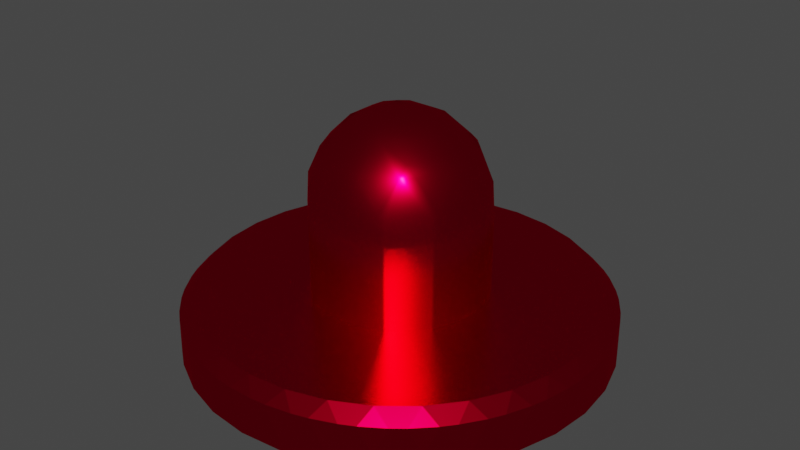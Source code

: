 # Source: Player_Paddle.blend  (saved by Blender 3.0.42; exported with 4.5.12 LTS)
import bpy
from mathutils import Matrix  # noqa: F401  (used for matrix-valued properties, if any)

bpy.ops.wm.read_factory_settings(use_empty=True)
scene = bpy.context.scene
scene.name = 'Scene'

# ---- collections
col_collection = bpy.data.collections.new('Collection'); scene.collection.children.link(col_collection)

# ---- materials (node trees are filled in below, after node groups)
mat_material = bpy.data.materials.new('Material')
mat_material.alpha_threshold = 0.0
mat_material.use_transparent_shadow = False
mat_material.refraction_depth = 5.0
mat_material.preview_render_type = 'CUBE'
mat_material.line_color = (0.0, 0.0, 0.0, 1.0)

# ---- material node trees
mat_material.use_nodes = True; mat_material.node_tree.nodes.clear()
_N = mat_material.node_tree.nodes; _L = mat_material.node_tree.links
n0 = _N.new('ShaderNodeOutputMaterial'); n0.name = 'Material Output'; n0.location = (300, 300)
n1 = _N.new('ShaderNodeBsdfAnisotropic'); n1.name = 'Glossy BSDF'; n1.location = (10, 300)
n1.inputs[0].default_value = (0.8, 0.0, 0.0271, 1.0)
n1.inputs[1].default_value = 0.2583
_L.new(n1.outputs[0], n0.inputs[0])
n0.is_active_output = True

# ---- world
world_world = bpy.data.worlds.new('World'); scene.world = world_world
world_world.use_nodes = True; world_world.node_tree.nodes.clear()
_N = world_world.node_tree.nodes; _L = world_world.node_tree.links
n0 = _N.new('ShaderNodeOutputWorld'); n0.name = 'World Output'; n0.location = (300, 300)
n1 = _N.new('ShaderNodeBackground'); n1.name = 'Background'; n1.location = (10, 300)
n1.inputs[0].default_value = (0.05088, 0.05088, 0.05088, 1.0)
_L.new(n1.outputs[0], n0.inputs[0])
n0.is_active_output = True
world_world.color = (0.05088, 0.05088, 0.05088)
world_world.use_sun_shadow = False
world_world.sun_shadow_jitter_overblur = 0.0

# ---- meshes
me_mesh = bpy.data.meshes.new('Mesh')
me_mesh.from_pydata([(0.2, 0.6, 0.9812), (0.2, 0.9812, 0.6), (0.6, 0.9812, 0.6), (0.6, 0.6, 0.9812), (0.2, 1.0, 0.5666), (0.6, 1.0, 0.5666), (0.2, 1.133, 0.2), (0.6, 1.133, 0.2), (0.2, 1.133, -0.2), (0.6, 1.133, -0.2), (0.2, 1.0, -0.5666), (0.6, 1.0, -0.5666), (0.6, 0.9812, -0.6), (0.6, 0.6, -0.9812), (0.6003, 2.713, -0.537), (0.6, 0.5666, -1.0), (0.6003, 2.555, -1.056), (0.6, 0.2, -1.133), (0.6003, 2.3, -1.534), (0.6, -0.2, -1.133), (0.6003, 1.956, -1.953), (0.6, -0.5666, -1.0), (0.6003, 1.537, -2.297), (0.6, -0.6, -0.9812), (0.6003, 1.058, -2.553), (0.6003, 0.5396, -2.71), (0.6003, 3.298e-08, -2.763), (0.6003, -0.5396, -2.71), (0.6003, -1.058, -2.553), (0.6003, -1.537, -2.297), (0.6003, -1.956, -1.953), (0.6003, -2.3, -1.534), (0.6003, -2.555, -1.056), (0.6003, -2.713, -0.537), (0.6003, -2.766, 0.002574), (0.6003, -2.713, 0.5422), (0.6003, -2.555, 1.061), (0.6003, -2.3, 1.539), (0.6003, -1.956, 1.958), (0.6003, -1.537, 2.302), (0.6003, -1.058, 2.558), (0.6003, -0.5396, 2.715), (0.6003, -1.209e-07, 2.768), (0.6003, 0.5396, 2.715), (0.6003, 1.058, 2.558), (0.6003, 1.537, 2.302), (0.6003, 1.956, 1.958), (0.6003, 2.3, 1.539), (0.6, -1.133, -0.2), (0.6, -1.133, 0.2), (0.6, -1.0, 0.5666), (0.6, -0.9812, 0.6), (0.6, -0.6, 0.9812), (0.6, -0.5666, 1.0), (0.6, -0.2, 1.133), (0.6, 0.2, 1.133), (0.6003, 2.555, 1.061), (0.2, -0.2, 1.133), (0.2, 0.2, 1.133), (0.2, 0.5666, 1.0), (0.6, 0.5666, 1.0), (-0.2, -0.2, 1.133), (-0.2, 0.2, 1.133), (0.2, -0.5666, 1.0), (-0.2, -0.5666, 1.0), (-0.6, -0.2, 1.133), (-0.6, -0.5666, 1.0), (-0.6, -0.6, 0.9812), (-0.2, -0.6, 0.9812), (-0.2, -0.9812, 0.6), (-0.6, -0.9812, 0.6), (-0.6, -1.0, 0.5666), (-0.2, -1.0, 0.5666), (-0.2, -1.133, 0.2), (-0.6, -1.133, 0.2), (-0.6, -1.133, -0.2), (-0.2, -1.133, -0.2), (-0.6, -1.0, -0.5666), (-0.2, -1.0, -0.5666), (-0.2, -0.9812, -0.6), (-0.6, -0.9812, -0.6), (-0.6, -0.6, -0.9812), (-0.2, -0.6, -0.9812), (-0.2, -0.5666, -1.0), (-0.6, -0.5666, -1.0), (-0.6, -0.2, -1.133), (-0.2, -0.2, -1.133), (-0.2, 0.2, -1.133), (-0.6, 0.2, -1.133), (-0.2, 0.5666, -1.0), (-0.6, 0.5666, -1.0), (-0.6, 0.6, -0.9812), (-0.2, 0.6, -0.9812), (-0.2, 0.9812, -0.6), (-0.6, 0.9812, -0.6), (-0.6, 1.0, -0.5666), (-0.2, 1.0, -0.5666), (-0.2, 1.133, -0.2), (-0.6, 1.133, -0.2), (-0.2, 1.133, 0.2), (-0.6, 1.133, 0.2), (-0.6, 1.0, 0.5666), (-0.2, 1.0, 0.5666), (-0.2, 0.9812, 0.6), (-0.6, 0.9812, 0.6), (-0.6, 0.6, 0.9812), (-0.2, 0.6, 0.9812), (-0.2, 0.5666, 1.0), (-0.6, 0.5666, 1.0), (-0.6, 0.2, 1.133), (-1.0, 0.2, 1.133), (-1.0, 0.5666, 1.0), (-1.0, -0.2, 1.133), (-1.4, -0.2, 1.105), (-1.4, 0.2, 1.105), (-1.0, -0.5666, 1.0), (-1.4, -0.51, 1.0), (-1.4, -0.6, 0.9495), (-1.0, -0.6, 0.9812), (-1.0, -0.9812, 0.6), (-1.4, -0.9495, 0.6), (-1.4, -1.0, 0.51), (-1.0, -1.0, 0.5666), (-1.0, -1.133, 0.2), (-1.4, -1.105, 0.2), (-1.4, -1.105, -0.2), (-1.0, -1.133, -0.2), (-1.4, -1.0, -0.51), (-1.0, -1.0, -0.5666), (-1.0, -0.9812, -0.6), (-1.4, -0.9495, -0.6), (-1.8, -0.7359, -0.6), (-1.8, -0.9288, -0.2), (-1.682, -1.0, -0.2), (-1.8, -0.9288, 0.2), (-1.682, -1.0, 0.2), (-2.112, -0.6, -0.2), (-2.112, -0.6, 0.2), (-1.928, -0.6, 0.6), (-1.8, -0.7359, 0.6), (-1.8, -0.6, 0.7359), (-2.112, -0.2, 0.6), (-1.8, -0.2, 0.9288), (-2.112, 0.2, 0.6), (-1.8, 0.2, 0.9288), (-2.2, -0.2, 0.4265), (-2.2, 0.2, 0.4265), (-2.2, 0.4265, 0.2), (-2.112, 0.6, 0.2), (-1.928, 0.6, 0.6), (-2.2, 0.4265, -0.2), (-2.112, 0.6, -0.2), (-2.2, 0.2, -0.4265), (-2.112, 0.2, -0.6), (-1.928, 0.6, -0.6), (-1.8, 0.2, -0.9288), (-1.8, 0.6, -0.7359), (-1.8, 0.7359, -0.6), (-1.4, 0.6, -0.9495), (-1.4, 0.9495, -0.6), (-1.4, 1.0, -0.51), (-1.682, 1.0, -0.2), (-1.8, 0.9288, -0.2), (-1.682, 1.0, 0.2), (-1.8, 0.9288, 0.2), (-1.4, 1.0, 0.51), (-1.4, 0.9495, 0.6), (-1.8, 0.7359, 0.6), (-1.8, 0.6, 0.7359), (-1.4, 0.6, 0.9495), (-1.4, 0.51, 1.0), (-1.682, 0.2, 1.0), (-1.0, 0.6, 0.9812), (-1.0, 0.9812, 0.6), (-1.4, 1.105, 0.2), (-1.0, 1.0, 0.5666), (-1.4, 1.105, -0.2), (-1.0, 1.133, -0.2), (-1.0, 1.133, 0.2), (-1.0, 1.0, -0.5666), (-1.0, 0.9812, -0.6), (-1.0, 0.6, -0.9812), (-1.4, 0.51, -1.0), (-1.0, 0.5666, -1.0), (-1.4, 0.2, -1.105), (-1.0, 0.2, -1.133), (-1.4, -0.2, -1.105), (-1.0, -0.2, -1.133), (-1.4, -0.51, -1.0), (-1.0, -0.5666, -1.0), (-1.4, -0.6, -0.9495), (-1.0, -0.6, -0.9812), (-1.8, -0.6, -0.7359), (-1.682, -0.2, -1.0), (-1.8, -0.2, -0.9288), (-1.682, 0.2, -1.0), (-2.112, -0.2, -0.6), (-1.928, -0.6, -0.6), (-2.2, -0.2, -0.4265), (-2.2, -0.4265, -0.2), (-2.267, -0.2, -0.2), (-2.267, -0.2, 0.2), (-2.2, -0.4265, 0.2), (-2.267, 0.2, -0.2), (-2.267, 0.2, 0.2), (-1.682, -0.2, 1.0), (0.2, 0.6, -0.9812), (0.2, 0.9812, -0.6), (0.2, 0.5666, -1.0), (0.2, -0.2, -1.133), (0.2, 0.2, -1.133), (0.2, -0.5666, -1.0), (0.2, -0.6, -0.9812), (0.2, -1.0, -0.5666), (0.2, -0.9812, -0.6), (0.6, -1.0, -0.5666), (0.6, -0.9812, -0.6), (0.2, -1.133, -0.2), (0.2, -1.133, 0.2), (0.2, -0.9812, 0.6), (0.2, -1.0, 0.5666), (0.2, -0.6, 0.9812), (0.6003, 2.713, 0.5422), (0.6003, 2.766, 0.002574), (0.7775, 2.766, 0.002574), (0.7775, 2.713, 0.5422), (0.7775, 2.555, 1.061), (0.7775, 2.3, 1.539), (0.7775, 1.956, 1.958), (0.7775, 1.537, 2.302), (0.7775, 1.058, 2.558), (0.7775, 0.5396, 2.715), (0.7775, -1.209e-07, 2.768), (0.7775, -0.5396, 2.715), (0.7775, -1.058, 2.558), (0.7775, -1.537, 2.302), (0.7775, -1.956, 1.958), (0.7775, -2.3, 1.539), (0.7775, -2.555, 1.061), (0.7775, -2.713, 0.5422), (0.7775, -2.766, 0.002574), (0.7775, -2.713, -0.537), (0.7775, -2.555, -1.056), (0.7775, -2.3, -1.534), (0.7775, -1.956, -1.953), (0.7775, -1.537, -2.297), (0.7775, -1.058, -2.553), (0.7775, -0.5396, -2.71), (0.7775, 3.298e-08, -2.763), (0.7775, 0.5396, -2.71), (0.7775, 1.058, -2.553), (0.7775, 1.537, -2.297), (0.7775, 1.956, -1.953), (0.7775, 2.3, -1.534), (0.7775, 2.555, -1.056), (0.7775, 2.713, -0.537), (0.257, 2.75, 0.1679), (0.5893, 2.766, 0.002574), (0.257, 2.75, -0.1627), (0.257, 2.729, 0.3768), (0.257, 2.664, 0.7011), (0.5893, 2.713, 0.5422), (0.257, 2.603, 0.902), (0.257, 2.477, 1.208), (0.5893, 2.555, 1.061), (0.257, 2.378, 1.393), (0.257, 2.194, 1.668), (0.5893, 2.3, 1.539), (0.257, 2.061, 1.83), (0.257, 1.827, 2.064), (0.5893, 1.956, 1.958), (0.257, 1.665, 2.197), (0.257, 1.39, 2.381), (0.5893, 1.537, 2.302), (0.257, 1.205, 2.48), (0.257, 0.8995, 2.606), (0.5893, 1.058, 2.558), (0.257, 0.6985, 2.667), (0.257, 0.3743, 2.732), (0.5893, 0.5396, 2.715), (0.257, 0.1653, 2.752), (0.257, -0.1653, 2.752), (0.5893, -1.209e-07, 2.768), (0.257, -0.3743, 2.732), (0.257, -0.6985, 2.667), (0.5893, -0.5396, 2.715), (0.257, -0.8995, 2.606), (0.257, -1.205, 2.48), (0.5893, -1.058, 2.558), (0.257, -1.39, 2.381), (0.257, -1.665, 2.197), (0.5893, -1.537, 2.302), (0.257, -1.827, 2.064), (0.257, -2.061, 1.83), (0.5893, -1.956, 1.958), (0.257, -2.194, 1.668), (0.257, -2.378, 1.393), (0.5893, -2.3, 1.539), (0.257, -2.477, 1.208), (0.257, -2.603, 0.902), (0.5893, -2.555, 1.061), (0.257, -2.664, 0.7011), (0.257, -2.729, 0.3768), (0.5893, -2.713, 0.5422), (0.257, -2.75, 0.1679), (0.257, -2.75, -0.1627), (0.5893, -2.766, 0.002574), (0.257, -2.729, -0.3717), (0.257, -2.664, -0.696), (0.5893, -2.713, -0.537), (0.257, -2.603, -0.8969), (0.257, -2.477, -1.202), (0.5893, -2.555, -1.056), (0.257, -2.378, -1.388), (0.257, -2.194, -1.662), (0.5893, -2.3, -1.534), (0.257, -2.061, -1.825), (0.257, -1.827, -2.059), (0.5893, -1.956, -1.953), (0.257, -1.665, -2.192), (0.257, -1.39, -2.375), (0.5893, -1.537, -2.297), (0.257, -1.205, -2.474), (0.257, -0.8995, -2.601), (0.5893, -1.058, -2.553), (0.257, -0.6985, -2.662), (0.257, -0.3743, -2.726), (0.5893, -0.5396, -2.71), (0.257, -0.1653, -2.747), (0.257, 0.1653, -2.747), (0.5893, 3.298e-08, -2.763), (0.257, 0.3743, -2.726), (0.257, 0.6985, -2.662), (0.5893, 0.5396, -2.71), (0.257, 0.8995, -2.601), (0.257, 1.205, -2.474), (0.5893, 1.058, -2.553), (0.257, 1.39, -2.375), (0.257, 1.665, -2.192), (0.5893, 1.537, -2.297), (0.257, 1.827, -2.059), (0.257, 2.061, -1.825), (0.5893, 1.956, -1.953), (0.257, 2.194, -1.662), (0.257, 2.378, -1.388), (0.5893, 2.3, -1.534), (0.257, 2.477, -1.202), (0.257, 2.603, -0.8969), (0.5893, 2.555, -1.056), (0.257, 2.664, -0.696), (0.257, 2.729, -0.3717), (0.5893, 2.713, -0.537), (0.2383, 2.75, 0.1679), (0.2383, 2.75, -0.1627), (0.07223, 2.599, 0.002574), (0.2383, 2.729, 0.3768), (0.07223, 2.549, 0.5096), (0.2383, 2.664, 0.7011), (0.2383, 2.603, 0.902), (0.07223, 2.401, 0.9971), (0.2383, 2.477, 1.208), (0.2383, 2.378, 1.393), (0.07223, 2.161, 1.446), (0.2383, 2.194, 1.668), (0.2383, 2.061, 1.83), (0.07223, 1.838, 1.84), (0.2383, 1.827, 2.064), (0.2383, 1.665, 2.197), (0.07223, 1.444, 2.163), (0.2383, 1.39, 2.381), (0.2383, 1.205, 2.48), (0.07223, 0.9945, 2.404), (0.2383, 0.8995, 2.606), (0.2383, 0.6985, 2.667), (0.07223, 0.507, 2.552), (0.2383, 0.3743, 2.732), (0.2383, 0.1653, 2.752), (0.07223, -1.08e-07, 2.601), (0.2383, -0.1653, 2.752), (0.2383, -0.3743, 2.732), (0.07223, -0.507, 2.552), (0.2383, -0.6985, 2.667), (0.2383, -0.8995, 2.606), (0.07223, -0.9945, 2.404), (0.2383, -1.205, 2.48), (0.2383, -1.39, 2.381), (0.07223, -1.444, 2.163), (0.2383, -1.665, 2.197), (0.2383, -1.827, 2.064), (0.07223, -1.838, 1.84), (0.2383, -2.061, 1.83), (0.2383, -2.194, 1.668), (0.07223, -2.161, 1.446), (0.2383, -2.378, 1.393), (0.2383, -2.477, 1.208), (0.07223, -2.401, 0.9971), (0.2383, -2.603, 0.902), (0.2383, -2.664, 0.7011), (0.07223, -2.549, 0.5096), (0.2383, -2.729, 0.3768), (0.2383, -2.75, 0.1679), (0.07223, -2.599, 0.002574), (0.2383, -2.75, -0.1627), (0.2383, -2.729, -0.3717), (0.07223, -2.549, -0.5044), (0.2383, -2.664, -0.696), (0.2383, -2.603, -0.8969), (0.07223, -2.401, -0.992), (0.2383, -2.477, -1.202), (0.2383, -2.378, -1.388), (0.07223, -2.161, -1.441), (0.2383, -2.194, -1.662), (0.2383, -2.061, -1.825), (0.07223, -1.838, -1.835), (0.2383, -1.827, -2.059), (0.2383, -1.665, -2.192), (0.07223, -1.444, -2.158), (0.2383, -1.39, -2.375), (0.2383, -1.205, -2.474), (0.07223, -0.9945, -2.398), (0.2383, -0.8995, -2.601), (0.2383, -0.6985, -2.662), (0.07223, -0.507, -2.546), (0.2383, -0.3743, -2.726), (0.2383, -0.1653, -2.747), (0.07223, 3.539e-08, -2.596), (0.2383, 0.1653, -2.747), (0.2383, 0.3743, -2.726), (0.07223, 0.507, -2.546), (0.2383, 0.6985, -2.662), (0.2383, 0.8995, -2.601), (0.07223, 0.9945, -2.398), (0.2383, 1.205, -2.474), (0.2383, 1.39, -2.375), (0.07223, 1.444, -2.158), (0.2383, 1.665, -2.192), (0.2383, 1.827, -2.059), (0.07223, 1.838, -1.835), (0.2383, 2.061, -1.825), (0.2383, 2.194, -1.662), (0.07223, 2.161, -1.441), (0.2383, 2.378, -1.388), (0.2383, 2.477, -1.202), (0.07223, 2.401, -0.992), (0.2383, 2.603, -0.8969), (0.2383, 2.664, -0.696), (0.07223, 2.549, -0.5044), (0.2383, 2.729, -0.3717)], [], [(3, 2, 1, 0), (1, 2, 5, 4), (5, 7, 6, 4), (6, 7, 9, 8), (8, 9, 11, 10), (225, 222, 56, 226), (228, 46, 45, 229), (230, 44, 43, 231), (232, 42, 41, 233), (234, 40, 39, 235), (237, 37, 36, 238), (238, 36, 35, 239), (242, 32, 31, 243), (244, 30, 29, 245), (247, 27, 26, 248), (249, 25, 24, 250), (252, 20, 18, 253), (241, 33, 32, 242), (253, 18, 16, 254), (254, 16, 14, 255), (2, 3, 60, 55, 54, 53, 52, 51, 50, 49, 48, 215, 216, 23, 21, 19, 17, 15, 13, 12, 11, 9, 7, 5), (251, 22, 20, 252), (54, 55, 58, 57), (55, 60, 59, 58), (57, 58, 62, 61), (64, 63, 57, 61), (66, 64, 61, 65), (68, 64, 66, 67), (70, 69, 68, 67), (72, 69, 70, 71), (74, 73, 72, 71), (76, 73, 74, 75), (78, 76, 75, 77), (80, 79, 78, 77), (82, 79, 80, 81), (84, 83, 82, 81), (86, 83, 84, 85), (88, 87, 86, 85), (90, 89, 87, 88), (92, 89, 90, 91), (94, 93, 92, 91), (96, 93, 94, 95), (98, 97, 96, 95), (100, 99, 97, 98), (102, 99, 100, 101), (104, 103, 102, 101), (106, 103, 104, 105), (108, 107, 106, 105), (62, 107, 108, 109), (109, 108, 111, 110), (65, 109, 110, 112), (112, 110, 114, 113), (116, 115, 112, 113), (118, 115, 116, 117), (120, 119, 118, 117), (122, 119, 120, 121), (124, 123, 122, 121), (126, 123, 124, 125), (128, 126, 125, 127), (130, 129, 128, 127), (127, 133, 132, 131), (130, 127, 131), (133, 135, 134, 132), (134, 137, 136, 132), (139, 138, 137, 134), (138, 139, 140), (142, 141, 138, 140), (144, 143, 141, 142), (141, 143, 146, 145), (149, 148, 147, 146), (143, 149, 146), (147, 148, 151, 150), (151, 154, 153, 152), (150, 151, 152), (153, 154, 156, 155), (154, 157, 156), (157, 159, 158, 156), (161, 160, 159, 157), (162, 161, 157), (164, 163, 161, 162), (166, 165, 163, 164), (167, 166, 164), (169, 166, 167, 168), (170, 169, 168, 144), (171, 170, 144), (170, 171, 114), (170, 111, 172, 169), (172, 173, 166, 169), (167, 149, 168), (174, 163, 165), (166, 173, 175, 165), (161, 163, 174, 176), (174, 178, 177, 176), (176, 177, 179, 160), (161, 176, 160), (179, 180, 159, 160), (159, 180, 181, 158), (181, 183, 182, 158), (182, 183, 185, 184), (184, 185, 187, 186), (187, 189, 188, 186), (188, 189, 191, 190), (193, 188, 190, 192), (194, 193, 192), (155, 195, 193, 194), (197, 196, 194, 192), (197, 136, 199, 198), (196, 197, 198), (199, 200, 198), (202, 201, 200, 199), (201, 202, 145), (201, 204, 203, 200), (200, 203, 152, 198), (131, 197, 192), (188, 193, 186), (193, 195, 184, 186), (196, 153, 155, 194), (158, 182, 195, 155), (156, 158, 155), (154, 151, 162, 157), (152, 153, 196, 198), (203, 150, 152), (151, 148, 164, 162), (203, 204, 147, 150), (148, 149, 167, 164), (146, 204, 201, 145), (168, 149, 143, 144), (205, 171, 144, 142), (137, 138, 141, 145), (202, 137, 145), (136, 137, 202, 199), (190, 130, 131, 192), (132, 136, 197, 131), (125, 133, 127), (124, 135, 133, 125), (121, 120, 139, 134), (135, 121, 134), (139, 120, 117, 140), (116, 205, 142, 140), (117, 116, 140), (205, 116, 113), (114, 171, 205, 113), (107, 59, 0, 106), (111, 108, 105, 172), (173, 104, 101, 175), (101, 100, 178, 175), (178, 100, 98, 177), (177, 98, 95, 179), (93, 207, 206, 92), (180, 94, 91, 181), (206, 208, 89, 92), (91, 90, 183, 181), (183, 90, 88, 185), (87, 210, 209, 86), (185, 88, 85, 187), (209, 211, 83, 86), (85, 84, 189, 187), (83, 211, 212, 82), (189, 84, 81, 191), (81, 80, 129, 191), (79, 214, 213, 78), (214, 216, 215, 213), (23, 216, 214, 212), (215, 48, 217, 213), (129, 80, 77, 128), (213, 217, 76, 78), (77, 75, 126, 128), (217, 218, 73, 76), (75, 74, 123, 126), (123, 74, 71, 122), (220, 219, 69, 72), (71, 70, 119, 122), (69, 219, 221, 68), (119, 70, 67, 118), (115, 66, 65, 112), (61, 62, 109, 65), (63, 53, 54, 57), (219, 51, 52, 221), (50, 51, 219, 220), (218, 49, 50, 220), (48, 49, 218, 217), (255, 14, 223, 224), (250, 24, 22, 251), (243, 31, 30, 244), (245, 29, 28, 246), (248, 26, 25, 249), (246, 28, 27, 247), (235, 39, 38, 236), (240, 34, 33, 241), (239, 35, 34, 240), (211, 21, 23, 212), (233, 41, 40, 234), (19, 21, 211, 209), (231, 43, 42, 232), (210, 17, 19, 209), (208, 15, 17, 210), (226, 56, 47, 227), (227, 47, 46, 228), (13, 15, 208, 206), (224, 223, 222, 225), (207, 12, 13, 206), (97, 8, 10, 96), (99, 6, 8, 97), (103, 1, 4, 102), (59, 60, 3, 0), (11, 12, 207, 10), (229, 45, 44, 230), (52, 53, 63, 221), (236, 38, 37, 237), (0, 1, 103, 106), (4, 6, 99, 102), (10, 207, 93, 96), (58, 59, 107, 62), (89, 208, 210, 87), (221, 63, 64, 68), (73, 218, 220, 72), (212, 214, 79, 82), (105, 104, 173, 172), (175, 178, 174, 165), (95, 94, 180, 179), (110, 111, 170, 114), (147, 204, 146), (195, 182, 184), (67, 66, 115, 118), (135, 124, 121), (191, 129, 130, 190), (14, 351, 257, 223), (262, 260, 357, 358), (265, 263, 360, 361), (268, 266, 363, 364), (271, 269, 366, 367), (274, 272, 369, 370), (277, 275, 372, 373), (280, 278, 375, 376), (283, 281, 378, 379), (286, 284, 381, 382), (289, 287, 384, 385), (292, 290, 387, 388), (295, 293, 390, 391), (298, 296, 393, 394), (301, 299, 396, 397), (304, 302, 399, 400), (307, 305, 402, 403), (310, 308, 405, 406), (313, 311, 408, 409), (316, 314, 411, 412), (319, 317, 414, 415), (322, 320, 417, 418), (325, 323, 420, 421), (328, 326, 423, 424), (331, 329, 426, 427), (334, 332, 429, 430), (337, 335, 432, 433), (340, 338, 435, 436), (343, 341, 438, 439), (346, 344, 441, 442), (42, 282, 285, 41), (349, 347, 444, 445), (258, 350, 447, 353), (224, 225, 226, 227, 228, 229, 230, 231, 232, 233, 234, 235, 236, 237, 238, 239, 240, 241, 242, 243, 244, 245, 246, 247, 248, 249, 250, 251, 252, 253, 254, 255), (33, 309, 312, 32), (24, 336, 339, 22), (46, 270, 273, 45), (37, 297, 300, 36), (28, 324, 327, 27), (356, 354, 446, 443, 440, 437, 434, 431, 428, 425, 422, 419, 416, 413, 410, 407, 404, 401, 398, 395, 392, 389, 386, 383, 380, 377, 374, 371, 368, 365, 362, 359), (41, 285, 288, 40), (32, 312, 315, 31), (22, 339, 342, 20), (45, 273, 276, 44), (36, 300, 303, 35), (223, 257, 261, 222), (27, 327, 330, 26), (222, 261, 264, 56), (40, 288, 291, 39), (31, 315, 318, 30), (20, 342, 345, 18), (44, 276, 279, 43), (35, 303, 306, 34), (26, 330, 333, 25), (56, 264, 267, 47), (39, 291, 294, 38), (30, 318, 321, 29), (18, 345, 348, 16), (43, 279, 282, 42), (34, 306, 309, 33), (25, 333, 336, 24), (47, 267, 270, 46), (38, 294, 297, 37), (29, 321, 324, 28), (16, 348, 351, 14), (256, 257, 258), (259, 260, 261), (262, 263, 264), (265, 266, 267), (268, 269, 270), (271, 272, 273), (274, 275, 276), (277, 278, 279), (280, 281, 282), (283, 284, 285), (286, 287, 288), (289, 290, 291), (292, 293, 294), (295, 296, 297), (298, 299, 300), (301, 302, 303), (304, 305, 306), (307, 308, 309), (310, 311, 312), (313, 314, 315), (316, 317, 318), (319, 320, 321), (322, 323, 324), (325, 326, 327), (328, 329, 330), (331, 332, 333), (334, 335, 336), (337, 338, 339), (340, 341, 342), (343, 344, 345), (346, 347, 348), (349, 350, 351), (352, 353, 354), (355, 356, 357), (358, 359, 360), (361, 362, 363), (364, 365, 366), (367, 368, 369), (370, 371, 372), (373, 374, 375), (376, 377, 378), (379, 380, 381), (382, 383, 384), (385, 386, 387), (388, 389, 390), (391, 392, 393), (394, 395, 396), (397, 398, 399), (400, 401, 402), (403, 404, 405), (406, 407, 408), (409, 410, 411), (412, 413, 414), (415, 416, 417), (418, 419, 420), (421, 422, 423), (424, 425, 426), (427, 428, 429), (430, 431, 432), (433, 434, 435), (436, 437, 438), (439, 440, 441), (442, 443, 444), (445, 446, 447), (261, 257, 256, 259), (264, 261, 260, 262), (267, 264, 263, 265), (270, 267, 266, 268), (273, 270, 269, 271), (276, 273, 272, 274), (279, 276, 275, 277), (282, 279, 278, 280), (285, 282, 281, 283), (288, 285, 284, 286), (291, 288, 287, 289), (294, 291, 290, 292), (297, 294, 293, 295), (300, 297, 296, 298), (303, 300, 299, 301), (306, 303, 302, 304), (309, 306, 305, 307), (312, 309, 308, 310), (315, 312, 311, 313), (318, 315, 314, 316), (321, 318, 317, 319), (324, 321, 320, 322), (327, 324, 323, 325), (330, 327, 326, 328), (333, 330, 329, 331), (336, 333, 332, 334), (339, 336, 335, 337), (342, 339, 338, 340), (345, 342, 341, 343), (348, 345, 344, 346), (351, 348, 347, 349), (257, 351, 350, 258), (355, 352, 354, 356), (358, 357, 356, 359), (361, 360, 359, 362), (364, 363, 362, 365), (367, 366, 365, 368), (370, 369, 368, 371), (373, 372, 371, 374), (376, 375, 374, 377), (379, 378, 377, 380), (382, 381, 380, 383), (385, 384, 383, 386), (388, 387, 386, 389), (391, 390, 389, 392), (394, 393, 392, 395), (397, 396, 395, 398), (400, 399, 398, 401), (403, 402, 401, 404), (406, 405, 404, 407), (409, 408, 407, 410), (412, 411, 410, 413), (415, 414, 413, 416), (418, 417, 416, 419), (421, 420, 419, 422), (424, 423, 422, 425), (427, 426, 425, 428), (430, 429, 428, 431), (433, 432, 431, 434), (436, 435, 434, 437), (439, 438, 437, 440), (442, 441, 440, 443), (445, 444, 443, 446), (353, 447, 446, 354), (277, 373, 375, 278), (378, 281, 280, 376), (304, 400, 402, 305), (405, 308, 307, 403), (331, 427, 429, 332), (432, 335, 334, 430), (265, 361, 363, 266), (366, 269, 268, 364), (292, 388, 390, 293), (393, 296, 295, 391), (319, 415, 417, 320), (420, 323, 322, 418), (346, 442, 444, 347), (447, 350, 349, 445), (381, 284, 283, 379), (408, 311, 310, 406), (435, 338, 337, 433), (369, 272, 271, 367), (396, 299, 298, 394), (258, 353, 352, 256), (357, 260, 259, 355), (423, 326, 325, 421), (384, 287, 286, 382), (411, 314, 313, 409), (438, 341, 340, 436), (372, 275, 274, 370), (399, 302, 301, 397), (426, 329, 328, 424), (360, 263, 262, 358), (387, 290, 289, 385), (414, 317, 316, 412), (441, 344, 343, 439), (259, 256, 352, 355)])
me_mesh.polygons.foreach_set('use_smooth', [1, 1, 1, 1, 1, 0, 0, 0, 0, 0, 0, 0, 0, 0, 0, 0, 0, 0, 0, 0, 1, 0, 1, 1, 1, 1, 1, 1, 1, 1, 1, 1, 1, 1, 1, 1, 1, 1, 1, 1, 1, 1, 1, 1, 1, 1, 1, 1, 1, 1, 1, 1, 1, 1, 1, 1, 1, 1, 1, 1, 1, 1, 1, 1, 1, 1, 1, 1, 1, 1, 1, 1, 1, 1, 1, 1, 1, 1, 1, 1, 1, 1, 1, 1, 1, 1, 1, 1, 1, 1, 1, 1, 1, 1, 1, 1, 1, 1, 1, 1, 1, 1, 1, 1, 1, 1, 1, 1, 1, 1, 1, 1, 1, 1, 1, 1, 1, 1, 1, 1, 1, 1, 1, 1, 1, 1, 1, 1, 1, 1, 1, 1, 1, 1, 1, 1, 1, 1, 1, 1, 1, 1, 1, 1, 1, 1, 1, 1, 1, 1, 1, 1, 1, 1, 1, 1, 1, 1, 1, 1, 1, 1, 1, 1, 1, 1, 1, 1, 1, 1, 1, 1, 1, 1, 1, 1, 1, 1, 1, 1, 1, 0, 0, 0, 0, 0, 0, 0, 0, 0, 1, 0, 1, 0, 1, 1, 0, 0, 1, 0, 1, 1, 1, 1, 1, 1, 0, 1, 0, 1, 1, 1, 1, 1, 1, 1, 1, 1, 1, 1, 1, 1, 1, 1, 1, 1, 0, 0, 0, 0, 0, 0, 0, 0, 0, 0, 0, 0, 0, 0, 0, 0, 0, 0, 0, 0, 0, 0, 0, 0, 0, 0, 0, 0, 0, 0, 0, 0, 0, 0, 0, 0, 0, 0, 0, 0, 0, 0, 0, 0, 0, 0, 0, 0, 0, 0, 0, 0, 0, 0, 0, 0, 0, 0, 0, 0, 0, 0, 0, 0, 0, 0, 0, 0, 0, 0, 0, 0, 0, 0, 0, 0, 0, 0, 0, 0, 0, 0, 0, 0, 0, 0, 0, 0, 0, 0, 0, 0, 0, 0, 0, 0, 0, 0, 0, 0, 0, 0, 0, 0, 0, 0, 0, 0, 0, 0, 0, 0, 0, 0, 0, 0, 0, 0, 0, 0, 0, 0, 0, 0, 0, 0, 0, 0, 0, 0, 0, 0, 0, 0, 0, 0, 0, 0, 0, 0, 0, 0, 0, 0, 0, 0, 0, 0, 0, 0, 0, 0, 0, 0, 0, 0, 0, 0, 0, 0, 0, 0, 0, 0, 0, 0, 0, 0, 0, 0, 0, 0, 0, 0, 0, 0, 0, 0, 0, 0, 0, 0, 0, 0, 0, 0, 0, 0, 0, 0, 0, 0, 0, 0, 0, 0, 0, 0, 0, 0, 0, 0, 0, 0, 0, 0, 0, 0, 0, 0, 0, 0, 0, 0, 0, 0, 0, 0, 0, 0, 0, 0, 0, 0, 0, 0])
_uv = me_mesh.uv_layers.new(name='UVMap')
_uv.uv.foreach_set('vector', [0.0, 0.0, 0.0, 0.0, 0.0, 0.0, 0.0, 0.0, 0.0, 0.0, 0.0, 0.0, 0.0, 0.0, 0.0, 0.0, 0.0, 0.0, 0.0, 0.0, 0.0, 0.0, 0.0, 0.0, 0.0, 0.0, 0.0, 0.0, 0.0, 0.0, 0.0, 0.0, 0.0, 0.0, 0.0, 0.0, 0.0, 0.0, 0.0, 0.0, 0.9688, 0.5, 0.9688, 0.75, 0.9375, 0.75, 0.9375, 0.5, 0.875, 0.5, 0.875, 0.75, 0.8438, 0.75, 0.8438, 0.5, 0.8125, 0.5, 0.8125, 0.75, 0.7812, 0.75, 0.7812, 0.5, 0.75, 0.5, 0.75, 0.75, 0.7188, 0.75, 0.7188, 0.5, 0.6875, 0.5, 0.6875, 0.75, 0.6562, 0.75, 0.6562, 0.5, 0.5938, 0.5, 0.5938, 0.75, 0.5625, 0.75, 0.5625, 0.5, 0.5625, 0.5, 0.5625, 0.75, 0.5312, 0.75, 0.5312, 0.5, 0.4375, 0.5, 0.4375, 0.75, 0.4063, 0.75, 0.4062, 0.5, 0.375, 0.5, 0.375, 0.75, 0.3438, 0.75, 0.3438, 0.5, 0.2812, 0.5, 0.2812, 0.75, 0.25, 0.75, 0.25, 0.5, 0.2188, 0.5, 0.2188, 0.75, 0.1875, 0.75, 0.1875, 0.5, 0.125, 0.5, 0.125, 0.75, 0.09375, 0.75, 0.09375, 0.5, 0.4688, 0.5, 0.4688, 0.75, 0.4375, 0.75, 0.4375, 0.5, 0.09375, 0.5, 0.09375, 0.75, 0.0625, 0.75, 0.0625, 0.5, 0.0625, 0.5, 0.0625, 0.75, 0.03125, 0.75, 0.03125, 0.5, 0.0, 0.0, 0.0, 0.0, 0.0, 0.0, 0.0, 0.0, 0.0, 0.0, 0.0, 0.0, 0.0, 0.0, 0.0, 0.0, 0.0, 0.0, 0.0, 0.0, 0.0, 0.0, 0.0, 0.0, 0.0, 0.0, 0.0, 0.0, 0.0, 0.0, 0.0, 0.0, 0.0, 0.0, 0.0, 0.0, 0.0, 0.0, 0.0, 0.0, 0.0, 0.0, 0.0, 0.0, 0.0, 0.0, 0.0, 0.0, 0.1562, 0.5, 0.1562, 0.75, 0.125, 0.75, 0.125, 0.5, 0.0, 0.0, 0.0, 0.0, 0.0, 0.0, 0.0, 0.0, 0.0, 0.0, 0.0, 0.0, 0.0, 0.0, 0.0, 0.0, 0.0, 0.0, 0.0, 0.0, 0.0, 0.0, 0.0, 0.0, 0.0, 0.0, 0.0, 0.0, 0.0, 0.0, 0.0, 0.0, 0.0, 0.0, 0.0, 0.0, 0.0, 0.0, 0.0, 0.0, 0.0, 0.0, 0.0, 0.0, 0.0, 0.0, 0.0, 0.0, 0.0, 0.0, 0.0, 0.0, 0.0, 0.0, 0.0, 0.0, 0.0, 0.0, 0.0, 0.0, 0.0, 0.0, 0.0, 0.0, 0.0, 0.0, 0.0, 0.0, 0.0, 0.0, 0.0, 0.0, 0.0, 0.0, 0.0, 0.0, 0.0, 0.0, 0.0, 0.0, 0.0, 0.0, 0.0, 0.0, 0.0, 0.0, 0.0, 0.0, 0.0, 0.0, 0.0, 0.0, 0.0, 0.0, 0.0, 0.0, 0.0, 0.0, 0.0, 0.0, 0.0, 0.0, 0.0, 0.0, 0.0, 0.0, 0.0, 0.0, 0.0, 0.0, 0.0, 0.0, 0.0, 0.0, 0.0, 0.0, 0.0, 0.0, 0.0, 0.0, 0.0, 0.0, 0.0, 0.0, 0.0, 0.0, 0.0, 0.0, 0.0, 0.0, 0.0, 0.0, 0.0, 0.0, 0.0, 0.0, 0.0, 0.0, 0.0, 0.0, 0.0, 0.0, 0.0, 0.0, 0.0, 0.0, 0.0, 0.0, 0.0, 0.0, 0.0, 0.0, 0.0, 0.0, 0.0, 0.0, 0.0, 0.0, 0.0, 0.0, 0.0, 0.0, 0.0, 0.0, 0.0, 0.0, 0.0, 0.0, 0.0, 0.0, 0.0, 0.0, 0.0, 0.0, 0.0, 0.0, 0.0, 0.0, 0.0, 0.0, 0.0, 0.0, 0.0, 0.0, 0.0, 0.0, 0.0, 0.0, 0.0, 0.0, 0.0, 0.0, 0.0, 0.0, 0.0, 0.0, 0.0, 0.0, 0.0, 0.0, 0.0, 0.0, 0.0, 0.0, 0.0, 0.0, 0.0, 0.0, 0.0, 0.0, 0.0, 0.0, 0.0, 0.0, 0.0, 0.0, 0.0, 0.0, 0.0, 0.0, 0.0, 0.0, 0.0, 0.0, 0.0, 0.0, 0.0, 0.0, 0.0, 0.0, 0.0, 0.0, 0.0, 0.0, 0.0, 0.0, 0.0, 0.0, 0.0, 0.0, 0.0, 0.0, 0.0, 0.0, 0.0, 0.0, 0.0, 0.0, 0.0, 0.0, 0.0, 0.0, 0.0, 0.0, 0.0, 0.0, 0.0, 0.0, 0.0, 0.0, 0.0, 0.0, 0.0, 0.0, 0.0, 0.0, 0.0, 0.0, 0.0, 0.0, 0.0, 0.0, 0.0, 0.0, 0.0, 0.0, 0.0, 0.0, 0.0, 0.0, 0.0, 0.0, 0.0, 0.0, 0.0, 0.0, 0.0, 0.0, 0.0, 0.0, 0.0, 0.0, 0.0, 0.0, 0.0, 0.0, 0.0, 0.0, 0.0, 0.0, 0.0, 0.0, 0.0, 0.0, 0.0, 0.0, 0.0, 0.0, 0.0, 0.0, 0.0, 0.0, 0.0, 0.0, 0.0, 0.0, 0.0, 0.0, 0.0, 0.0, 0.0, 0.0, 0.0, 0.0, 0.0, 0.0, 0.0, 0.0, 0.0, 0.0, 0.0, 0.0, 0.0, 0.0, 0.0, 0.0, 0.0, 0.0, 0.0, 0.0, 0.0, 0.0, 0.0, 0.0, 0.0, 0.0, 0.0, 0.0, 0.0, 0.0, 0.0, 0.0, 0.0, 0.0, 0.0, 0.0, 0.0, 0.0, 0.0, 0.0, 0.0, 0.0, 0.0, 0.0, 0.0, 0.0, 0.0, 0.0, 0.0, 0.0, 0.0, 0.0, 0.0, 0.0, 0.0, 0.0, 0.0, 0.0, 0.0, 0.0, 0.0, 0.0, 0.0, 0.0, 0.0, 0.0, 0.0, 0.0, 0.0, 0.0, 0.0, 0.0, 0.0, 0.0, 0.0, 0.0, 0.0, 0.0, 0.0, 0.0, 0.0, 0.0, 0.0, 0.0, 0.0, 0.0, 0.0, 0.0, 0.0, 0.0, 0.0, 0.0, 0.0, 0.0, 0.0, 0.0, 0.0, 0.0, 0.0, 0.0, 0.0, 0.0, 0.0, 0.0, 0.0, 0.0, 0.0, 0.0, 0.0, 0.0, 0.0, 0.0, 0.0, 0.0, 0.0, 0.0, 0.0, 0.0, 0.0, 0.0, 0.0, 0.0, 0.0, 0.0, 0.0, 0.0, 0.0, 0.0, 0.0, 0.0, 0.0, 0.0, 0.0, 0.0, 0.0, 0.0, 0.0, 0.0, 0.0, 0.0, 0.0, 0.0, 0.0, 0.0, 0.0, 0.0, 0.0, 0.0, 0.0, 0.0, 0.0, 0.0, 0.0, 0.0, 0.0, 0.0, 0.0, 0.0, 0.0, 0.0, 0.0, 0.0, 0.0, 0.0, 0.0, 0.0, 0.0, 0.0, 0.0, 0.0, 0.0, 0.0, 0.0, 0.0, 0.0, 0.0, 0.0, 0.0, 0.0, 0.0, 0.0, 0.0, 0.0, 0.0, 0.0, 0.0, 0.0, 0.0, 0.0, 0.0, 0.0, 0.0, 0.0, 0.0, 0.0, 0.0, 0.0, 0.0, 0.0, 0.0, 0.0, 0.0, 0.0, 0.0, 0.0, 0.0, 0.0, 0.0, 0.0, 0.0, 0.0, 0.0, 0.0, 0.0, 0.0, 0.0, 0.0, 0.0, 0.0, 0.0, 0.0, 0.0, 0.0, 0.0, 0.0, 0.0, 0.0, 0.0, 0.0, 0.0, 0.0, 0.0, 0.0, 0.0, 0.0, 0.0, 0.0, 0.0, 0.0, 0.0, 0.0, 0.0, 0.0, 0.0, 0.0, 0.0, 0.0, 0.0, 0.0, 0.0, 0.0, 0.0, 0.0, 0.0, 0.0, 0.0, 0.0, 0.0, 0.0, 0.0, 0.0, 0.0, 0.0, 0.0, 0.0, 0.0, 0.0, 0.0, 0.0, 0.0, 0.0, 0.0, 0.0, 0.0, 0.0, 0.0, 0.0, 0.0, 0.0, 0.0, 0.0, 0.0, 0.0, 0.0, 0.0, 0.0, 0.0, 0.0, 0.0, 0.0, 0.0, 0.0, 0.0, 0.0, 0.0, 0.0, 0.0, 0.0, 0.0, 0.0, 0.0, 0.0, 0.0, 0.0, 0.0, 0.0, 0.0, 0.0, 0.0, 0.0, 0.0, 0.0, 0.0, 0.0, 0.0, 0.0, 0.0, 0.0, 0.0, 0.0, 0.0, 0.0, 0.0, 0.0, 0.0, 0.0, 0.0, 0.0, 0.0, 0.0, 0.0, 0.0, 0.0, 0.0, 0.0, 0.0, 0.0, 0.0, 0.0, 0.0, 0.0, 0.0, 0.0, 0.0, 0.0, 0.0, 0.0, 0.0, 0.0, 0.0, 0.0, 0.0, 0.0, 0.0, 0.0, 0.0, 0.0, 0.0, 0.0, 0.0, 0.0, 0.0, 0.0, 0.0, 0.0, 0.0, 0.0, 0.0, 0.0, 0.0, 0.0, 0.0, 0.0, 0.0, 0.0, 0.0, 0.0, 0.0, 0.0, 0.0, 0.0, 0.0, 0.0, 0.0, 0.0, 0.0, 0.0, 0.0, 0.0, 0.0, 0.0, 0.0, 0.0, 0.0, 0.0, 0.0, 0.0, 0.0, 0.0, 0.0, 0.0, 0.0, 0.0, 0.0, 0.0, 0.0, 0.0, 0.0, 0.0, 0.0, 0.0, 0.0, 0.0, 0.0, 0.0, 0.0, 0.0, 0.0, 0.0, 0.0, 0.0, 0.0, 0.0, 0.0, 0.0, 0.0, 0.0, 0.0, 0.0, 0.0, 0.0, 0.0, 0.0, 0.0, 0.0, 0.0, 0.0, 0.0, 0.0, 0.0, 0.0, 0.0, 0.0, 0.0, 0.0, 0.0, 0.0, 0.0, 0.0, 0.0, 0.0, 0.0, 0.0, 0.0, 0.0, 0.0, 0.0, 0.0, 0.0, 0.0, 0.0, 0.0, 0.0, 0.0, 0.0, 0.0, 0.0, 0.0, 0.0, 0.0, 0.0, 0.0, 0.0, 0.0, 0.0, 0.0, 0.0, 0.0, 0.0, 0.0, 0.0, 0.0, 0.0, 0.0, 0.0, 0.0, 0.0, 0.0, 0.0, 0.0, 0.0, 0.0, 0.0, 0.0, 0.0, 0.0, 0.0, 0.0, 0.0, 0.0, 0.0, 0.0, 0.0, 0.0, 0.0, 0.0, 0.0, 0.0, 0.0, 0.0, 0.0, 0.0, 0.0, 0.0, 0.0, 0.0, 0.0, 0.0, 0.0, 0.0, 0.0, 0.0, 0.0, 0.0, 0.0, 0.0, 0.0, 0.0, 0.0, 0.0, 0.0, 0.0, 0.0, 0.0, 0.0, 0.0, 0.0, 0.0, 0.0, 0.0, 0.0, 0.0, 0.0, 0.0, 0.0, 0.0, 0.0, 0.0, 0.0, 0.0, 0.0, 0.0, 0.0, 0.0, 0.0, 0.0, 0.0, 0.0, 0.0, 0.0, 0.0, 0.0, 0.0, 0.0, 0.0, 0.0, 0.0, 0.0, 0.0, 0.0, 0.0, 0.0, 0.0, 0.0, 0.0, 0.0, 0.0, 0.0, 0.0, 0.0, 0.0, 0.0, 0.0, 0.0, 0.0, 0.0, 0.0, 0.0, 0.0, 0.0, 0.0, 0.0, 0.0, 0.0, 0.0, 0.0, 0.0, 0.0, 0.0, 0.0, 0.0, 0.0, 0.0, 0.0, 0.0, 0.0, 0.0, 0.0, 0.0, 0.0, 0.0, 0.0, 0.0, 0.0, 0.0, 0.0, 0.0, 0.0, 0.0, 0.0, 0.0, 0.0, 0.0, 0.0, 0.0, 0.0, 0.0, 0.0, 0.0, 0.0, 0.0, 0.0, 0.0, 0.0, 0.0, 0.0, 0.0, 0.0, 0.0, 0.0, 0.0, 0.0, 0.0, 0.0, 0.0, 0.0, 0.0, 0.0, 0.0, 0.0, 0.0, 0.0, 0.0, 0.0, 0.0, 0.0, 0.0, 0.0, 0.0, 0.0, 0.0, 0.0, 0.0, 0.0, 0.0, 0.0, 0.0, 0.0, 0.0, 0.0, 0.0, 0.0, 0.0, 0.0, 0.0, 0.0, 0.0, 0.0, 0.0, 0.0, 0.0, 0.0, 0.0, 0.0, 0.0, 0.0, 0.0, 0.0, 0.0, 0.0, 0.0, 0.0, 0.0, 0.0, 0.0, 0.0, 0.0, 0.0, 0.0, 0.0, 0.0, 0.0, 0.0, 0.0, 0.0, 0.0, 0.0, 0.0, 0.0, 0.0, 0.0, 0.0, 0.0, 0.0, 0.0, 0.0, 0.0, 0.0, 0.0, 0.0, 0.0, 0.0, 0.0, 0.0, 0.0, 0.0, 0.0, 0.0, 0.0, 0.0, 0.0, 0.0, 0.0, 0.0, 0.0, 0.0, 0.0, 0.0, 0.0, 0.0, 0.0, 0.0, 0.0, 0.0, 0.0, 0.0, 0.0, 0.0, 0.0, 0.0, 0.0, 0.0, 0.0, 0.0, 0.0, 0.0, 0.0, 0.0, 0.0, 0.0, 0.0, 0.0, 0.0, 0.0, 0.0, 0.0, 0.0, 0.0, 0.0, 0.0, 0.0, 0.0, 0.0, 0.0, 0.0, 0.0, 0.0, 0.0, 0.0, 0.0, 0.0, 0.0, 0.0, 0.0, 0.0, 0.0, 0.0, 0.0, 0.0, 0.0, 0.0, 0.0, 0.0, 0.0, 0.0, 0.0, 0.0, 0.0, 0.0, 0.0, 0.0, 0.0, 0.0, 0.0, 0.0, 0.0, 0.0, 0.0, 0.0, 0.0, 0.0, 0.0, 0.0, 0.0, 0.0, 0.0, 0.0, 0.0, 0.0, 0.0, 0.0, 0.0, 0.0, 0.0, 0.0, 0.0, 0.0, 0.0, 0.0, 0.0, 0.0, 0.0, 0.0, 0.0, 0.0, 0.0, 0.0, 0.0, 0.0, 0.0, 0.0, 0.0, 0.0, 0.0, 0.0, 0.0, 0.0, 0.0, 0.0, 0.0, 0.0, 0.0, 0.0, 0.0, 0.0, 0.0, 0.0, 0.0, 0.0, 0.0, 0.0, 0.0, 0.0, 0.0, 0.0, 0.0, 0.0, 0.0, 0.0, 0.0, 0.0, 0.0, 0.0, 0.0, 0.0, 0.0, 0.0, 0.0, 0.0, 0.0, 0.0, 0.0, 0.0, 0.0, 0.0, 0.0, 0.0, 0.0, 0.0, 0.0, 0.0, 0.0, 0.0, 0.0, 0.0, 0.0, 0.0, 0.0, 0.0, 0.0, 0.0, 0.0, 0.03125, 0.5, 0.03125, 0.75, 0.0, 0.75, 0.0, 0.5, 0.1875, 0.5, 0.1875, 0.75, 0.1562, 0.75, 0.1562, 0.5, 0.4062, 0.5, 0.4063, 0.75, 0.375, 0.75, 0.375, 0.5, 0.3438, 0.5, 0.3438, 0.75, 0.3125, 0.75, 0.3125, 0.5, 0.25, 0.5, 0.25, 0.75, 0.2188, 0.75, 0.2188, 0.5, 0.3125, 0.5, 0.3125, 0.75, 0.2812, 0.75, 0.2812, 0.5, 0.6562, 0.5, 0.6562, 0.75, 0.625, 0.75, 0.625, 0.5, 0.5, 0.5, 0.5, 0.75, 0.4688, 0.75, 0.4688, 0.5, 0.5312, 0.5, 0.5312, 0.75, 0.5, 0.75, 0.5, 0.5, 0.0, 0.0, 0.0, 0.0, 0.0, 0.0, 0.0, 0.0, 0.7188, 0.5, 0.7188, 0.75, 0.6875, 0.75, 0.6875, 0.5, 0.0, 0.0, 0.0, 0.0, 0.0, 0.0, 0.0, 0.0, 0.7812, 0.5, 0.7812, 0.75, 0.75, 0.75, 0.75, 0.5, 0.0, 0.0, 0.0, 0.0, 0.0, 0.0, 0.0, 0.0, 0.0, 0.0, 0.0, 0.0, 0.0, 0.0, 0.0, 0.0, 0.9375, 0.5, 0.9375, 0.75, 0.9063, 0.75, 0.9062, 0.5, 0.9062, 0.5, 0.9063, 0.75, 0.875, 0.75, 0.875, 0.5, 0.0, 0.0, 0.0, 0.0, 0.0, 0.0, 0.0, 0.0, 1.0, 0.5, 1.0, 0.75, 0.9688, 0.75, 0.9688, 0.5, 0.0, 0.0, 0.0, 0.0, 0.0, 0.0, 0.0, 0.0, 0.0, 0.0, 0.0, 0.0, 0.0, 0.0, 0.0, 0.0, 0.0, 0.0, 0.0, 0.0, 0.0, 0.0, 0.0, 0.0, 0.0, 0.0, 0.0, 0.0, 0.0, 0.0, 0.0, 0.0, 0.0, 0.0, 0.0, 0.0, 0.0, 0.0, 0.0, 0.0, 0.0, 0.0, 0.0, 0.0, 0.0, 0.0, 0.0, 0.0, 0.8438, 0.5, 0.8438, 0.75, 0.8125, 0.75, 0.8125, 0.5, 0.0, 0.0, 0.0, 0.0, 0.0, 0.0, 0.0, 0.0, 0.625, 0.5, 0.625, 0.75, 0.5938, 0.75, 0.5938, 0.5, 0.0, 0.0, 0.0, 0.0, 0.0, 0.0, 0.0, 0.0, 0.0, 0.0, 0.0, 0.0, 0.0, 0.0, 0.0, 0.0, 0.0, 0.0, 0.0, 0.0, 0.0, 0.0, 0.0, 0.0, 0.0, 0.0, 0.0, 0.0, 0.0, 0.0, 0.0, 0.0, 0.0, 0.0, 0.0, 0.0, 0.0, 0.0, 0.0, 0.0, 0.0, 0.0, 0.0, 0.0, 0.0, 0.0, 0.0, 0.0, 0.0, 0.0, 0.0, 0.0, 0.0, 0.0, 0.0, 0.0, 0.0, 0.0, 0.0, 0.0, 0.0, 0.0, 0.0, 0.0, 0.0, 0.0, 0.0, 0.0, 0.0, 0.0, 0.0, 0.0, 0.0, 0.0, 0.0, 0.0, 0.0, 0.0, 0.0, 0.0, 0.0, 0.0, 0.0, 0.0, 0.0, 0.0, 0.0, 0.0, 0.0, 0.0, 0.0, 0.0, 0.0, 0.0, 0.0, 0.0, 0.0, 0.0, 0.0, 0.0, 0.0, 0.0, 0.0, 0.0, 0.0, 0.0, 0.0, 0.0, 0.0, 0.0, 0.0, 0.0, 0.0, 0.0, 0.0, 0.0, 0.0, 0.0, 0.0, 0.0, 0.0, 0.0, 0.0, 0.0, 0.0, 0.0, 0.0, 0.0, 0.0, 0.0, 0.03125, 0.75, 0.03125, 0.7656, 0.0, 0.7656, 0.0, 0.75, 0.9471, 1.0, 0.9592, 1.0, 0.9592, 1.0, 0.9471, 1.0, 0.9158, 1.0, 0.9279, 1.0, 0.9279, 1.0, 0.9158, 1.0, 0.8846, 1.0, 0.8967, 1.0, 0.8967, 1.0, 0.8846, 1.0, 0.8533, 1.0, 0.8654, 1.0, 0.8654, 1.0, 0.8533, 1.0, 0.8221, 1.0, 0.8342, 1.0, 0.8342, 1.0, 0.8221, 1.0, 0.7908, 1.0, 0.8029, 1.0, 0.8029, 1.0, 0.7908, 1.0, 0.7596, 1.0, 0.7717, 1.0, 0.7717, 1.0, 0.7596, 1.0, 0.7283, 1.0, 0.7404, 1.0, 0.7404, 1.0, 0.7283, 1.0, 0.6971, 1.0, 0.7092, 1.0, 0.7092, 1.0, 0.6971, 1.0, 0.6658, 1.0, 0.6779, 1.0, 0.6779, 1.0, 0.6658, 1.0, 0.6346, 1.0, 0.6467, 1.0, 0.6467, 1.0, 0.6346, 1.0, 0.6033, 1.0, 0.6154, 1.0, 0.6154, 1.0, 0.6033, 1.0, 0.5721, 1.0, 0.5842, 1.0, 0.5842, 1.0, 0.5721, 1.0, 0.5408, 1.0, 0.5529, 1.0, 0.5529, 1.0, 0.5408, 1.0, 0.5096, 1.0, 0.5217, 1.0, 0.5217, 1.0, 0.5096, 1.0, 0.4783, 1.0, 0.4904, 1.0, 0.4904, 1.0, 0.4783, 1.0, 0.4471, 1.0, 0.4592, 1.0, 0.4592, 1.0, 0.4471, 1.0, 0.4158, 1.0, 0.4279, 1.0, 0.4279, 1.0, 0.4158, 1.0, 0.3846, 1.0, 0.3967, 1.0, 0.3967, 1.0, 0.3846, 1.0, 0.3533, 1.0, 0.3654, 1.0, 0.3654, 1.0, 0.3533, 1.0, 0.3221, 1.0, 0.3342, 1.0, 0.3342, 1.0, 0.3221, 1.0, 0.2908, 1.0, 0.3029, 1.0, 0.3029, 1.0, 0.2908, 1.0, 0.2596, 1.0, 0.2717, 1.0, 0.2717, 1.0, 0.2596, 1.0, 0.2283, 1.0, 0.2404, 1.0, 0.2404, 1.0, 0.2283, 1.0, 0.1971, 1.0, 0.2092, 1.0, 0.2092, 1.0, 0.1971, 1.0, 0.1658, 1.0, 0.1779, 1.0, 0.1779, 1.0, 0.1658, 1.0, 0.1346, 1.0, 0.1467, 1.0, 0.1467, 1.0, 0.1346, 1.0, 0.1033, 1.0, 0.1154, 1.0, 0.1154, 1.0, 0.1033, 1.0, 0.07207, 1.0, 0.08418, 1.0, 0.08418, 1.0, 0.07207, 1.0, 0.75, 0.75, 0.75, 0.7656, 0.7188, 0.7656, 0.7188, 0.75, 0.04082, 1.0, 0.05293, 1.0, 0.05293, 1.0, 0.04082, 1.0, 0.009574, 1.0, 0.02168, 1.0, 0.02168, 1.0, 0.009574, 1.0, 0.75, 0.49, 0.7968, 0.4854, 0.8418, 0.4717, 0.8833, 0.4496, 0.9197, 0.4197, 0.9496, 0.3833, 0.9717, 0.3418, 0.9854, 0.2968, 0.99, 0.25, 0.9854, 0.2032, 0.9717, 0.1582, 0.9496, 0.1167, 0.9197, 0.08029, 0.8833, 0.05045, 0.8418, 0.02827, 0.7968, 0.01461, 0.75, 0.01, 0.7032, 0.01461, 0.6582, 0.02827, 0.6167, 0.05045, 0.5803, 0.08029, 0.5504, 0.1167, 0.5283, 0.1582, 0.5146, 0.2032, 0.51, 0.25, 0.5146, 0.2968, 0.5283, 0.3418, 0.5504, 0.3833, 0.5803, 0.4197, 0.6167, 0.4496, 0.6582, 0.4717, 0.7032, 0.4854, 0.4688, 0.75, 0.4688, 0.7656, 0.4375, 0.7656, 0.4375, 0.75, 0.1875, 0.75, 0.1875, 0.7656, 0.1562, 0.7656, 0.1562, 0.75, 0.875, 0.75, 0.875, 0.7656, 0.8438, 0.7656, 0.8438, 0.75, 0.5938, 0.75, 0.5938, 0.7656, 0.5625, 0.7656, 0.5625, 0.75, 0.3125, 0.75, 0.3125, 0.7656, 0.2812, 0.7656, 0.2812, 0.75, 0.294, 0.4712, 0.25, 0.4755, 0.206, 0.4712, 0.1637, 0.4583, 0.1247, 0.4375, 0.09054, 0.4095, 0.06249, 0.3753, 0.04165, 0.3363, 0.02882, 0.294, 0.02448, 0.25, 0.02882, 0.206, 0.04165, 0.1637, 0.06249, 0.1247, 0.09054, 0.09054, 0.1247, 0.06249, 0.1637, 0.04165, 0.206, 0.02882, 0.25, 0.02448, 0.294, 0.02882, 0.3363, 0.04165, 0.3753, 0.06249, 0.4095, 0.09054, 0.4375, 0.1247, 0.4583, 0.1637, 0.4712, 0.206, 0.4755, 0.25, 0.4712, 0.294, 0.4583, 0.3363, 0.4375, 0.3753, 0.4095, 0.4095, 0.3753, 0.4375, 0.3363, 0.4583, 0.7188, 0.75, 0.7188, 0.7656, 0.6875, 0.7656, 0.6875, 0.75, 0.4375, 0.75, 0.4375, 0.7656, 0.4063, 0.7656, 0.4063, 0.75, 0.1562, 0.75, 0.1562, 0.7656, 0.125, 0.7656, 0.125, 0.75, 0.8438, 0.75, 0.8438, 0.7656, 0.8125, 0.7656, 0.8125, 0.75, 0.5625, 0.75, 0.5625, 0.7656, 0.5312, 0.7656, 0.5312, 0.75, 1.0, 0.75, 1.0, 0.7656, 0.9688, 0.7656, 0.9688, 0.75, 0.2812, 0.75, 0.2812, 0.7656, 0.25, 0.7656, 0.25, 0.75, 0.9688, 0.75, 0.9688, 0.7656, 0.9375, 0.7656, 0.9375, 0.75, 0.6875, 0.75, 0.6875, 0.7656, 0.6562, 0.7656, 0.6562, 0.75, 0.4063, 0.75, 0.4063, 0.7656, 0.375, 0.7656, 0.375, 0.75, 0.125, 0.75, 0.125, 0.7656, 0.09375, 0.7656, 0.09375, 0.75, 0.8125, 0.75, 0.8125, 0.7656, 0.7812, 0.7656, 0.7812, 0.75, 0.5312, 0.75, 0.5312, 0.7656, 0.5, 0.7656, 0.5, 0.75, 0.25, 0.75, 0.25, 0.7656, 0.2188, 0.7656, 0.2188, 0.75, 0.9375, 0.75, 0.9375, 0.7656, 0.9063, 0.7656, 0.9063, 0.75, 0.6562, 0.75, 0.6562, 0.7656, 0.625, 0.7656, 0.625, 0.75, 0.375, 0.75, 0.375, 0.7656, 0.3438, 0.7656, 0.3438, 0.75, 0.09375, 0.75, 0.09375, 0.7656, 0.0625, 0.7656, 0.0625, 0.75, 0.7812, 0.75, 0.7812, 0.7656, 0.75, 0.7656, 0.75, 0.75, 0.5, 0.75, 0.5, 0.7656, 0.4688, 0.7656, 0.4688, 0.75, 0.2188, 0.75, 0.2188, 0.7656, 0.1875, 0.7656, 0.1875, 0.75, 0.9063, 0.75, 0.9063, 0.7656, 0.875, 0.7656, 0.875, 0.75, 0.625, 0.75, 0.625, 0.7656, 0.5938, 0.7656, 0.5938, 0.75, 0.3438, 0.75, 0.3438, 0.7656, 0.3125, 0.7656, 0.3125, 0.75, 0.0625, 0.75, 0.0625, 0.7656, 0.03125, 0.7656, 0.03125, 0.75, 0.9904, 1.0, 1.0, 1.0, 1.0, 1.0, 0.9783, 1.0, 0.9592, 1.0, 0.9688, 0.7656, 0.9471, 1.0, 0.9279, 1.0, 0.9375, 0.7656, 0.9158, 1.0, 0.8967, 1.0, 0.9063, 0.7656, 0.8846, 1.0, 0.8654, 1.0, 0.875, 0.7656, 0.8533, 1.0, 0.8342, 1.0, 0.8438, 0.7656, 0.8221, 1.0, 0.8029, 1.0, 0.8125, 0.7656, 0.7908, 1.0, 0.7717, 1.0, 0.7812, 0.7656, 0.7596, 1.0, 0.7404, 1.0, 0.75, 0.7656, 0.7283, 1.0, 0.7092, 1.0, 0.7188, 0.7656, 0.6971, 1.0, 0.6779, 1.0, 0.6875, 0.7656, 0.6658, 1.0, 0.6467, 1.0, 0.6562, 0.7656, 0.6346, 1.0, 0.6154, 1.0, 0.625, 0.7656, 0.6033, 1.0, 0.5842, 1.0, 0.5938, 0.7656, 0.5721, 1.0, 0.5529, 1.0, 0.5625, 0.7656, 0.5408, 1.0, 0.5217, 1.0, 0.5312, 0.7656, 0.5096, 1.0, 0.4904, 1.0, 0.5, 0.7656, 0.4783, 1.0, 0.4592, 1.0, 0.4688, 0.7656, 0.4471, 1.0, 0.4279, 1.0, 0.4375, 0.7656, 0.4158, 1.0, 0.3967, 1.0, 0.4063, 0.7656, 0.3846, 1.0, 0.3654, 1.0, 0.375, 0.7656, 0.3533, 1.0, 0.3342, 1.0, 0.3438, 0.7656, 0.3221, 1.0, 0.3029, 1.0, 0.3125, 0.7656, 0.2908, 1.0, 0.2717, 1.0, 0.2812, 0.7656, 0.2596, 1.0, 0.2404, 1.0, 0.25, 0.7656, 0.2283, 1.0, 0.2092, 1.0, 0.2188, 0.7656, 0.1971, 1.0, 0.1779, 1.0, 0.1875, 0.7656, 0.1658, 1.0, 0.1467, 1.0, 0.1562, 0.7656, 0.1346, 1.0, 0.1154, 1.0, 0.125, 0.7656, 0.1033, 1.0, 0.08418, 1.0, 0.09375, 0.7656, 0.07207, 1.0, 0.05293, 1.0, 0.0625, 0.7656, 0.04082, 1.0, 0.02168, 1.0, 0.03125, 0.7656, -0.00939, 1.0, 0.0, 1.0, 0.000943, 1.0, 0.9783, 1.0, 0.9697, 1.0, 0.9688, 1.0, 0.9471, 1.0, 0.9384, 1.0, 0.9375, 1.0, 0.9158, 1.0, 0.9072, 1.0, 0.9062, 1.0, 0.8846, 1.0, 0.8759, 1.0, 0.875, 1.0, 0.8533, 1.0, 0.8447, 1.0, 0.8438, 1.0, 0.8221, 1.0, 0.8134, 1.0, 0.8125, 1.0, 0.7908, 1.0, 0.7822, 1.0, 0.7812, 1.0, 0.7596, 1.0, 0.7509, 1.0, 0.75, 1.0, 0.7281, 1.0, 0.7178, 1.0, 0.7092, 1.0, 0.6971, 1.0, 0.6884, 1.0, 0.6875, 1.0, 0.6658, 1.0, 0.6572, 1.0, 0.6562, 1.0, 0.6346, 1.0, 0.6259, 1.0, 0.625, 1.0, 0.6033, 1.0, 0.5947, 1.0, 0.5938, 1.0, 0.5719, 1.0, 0.5616, 1.0, 0.5529, 1.0, 0.5408, 1.0, 0.5322, 1.0, 0.5312, 1.0, 0.5096, 1.0, 0.5009, 1.0, 0.5, 1.0, 0.4783, 1.0, 0.4697, 1.0, 0.4688, 1.0, 0.4471, 1.0, 0.4384, 1.0, 0.4375, 1.0, 0.4158, 1.0, 0.4072, 1.0, 0.4062, 1.0, 0.3846, 1.0, 0.3759, 1.0, 0.375, 1.0, 0.3533, 1.0, 0.3447, 1.0, 0.3438, 1.0, 0.3219, 1.0, 0.3116, 1.0, 0.3029, 1.0, 0.2908, 1.0, 0.2822, 1.0, 0.2812, 1.0, 0.2596, 1.0, 0.2509, 1.0, 0.25, 1.0, 0.2283, 1.0, 0.2197, 1.0, 0.2188, 1.0, 0.1971, 1.0, 0.1884, 1.0, 0.1875, 1.0, 0.1658, 1.0, 0.1572, 1.0, 0.1562, 1.0, 0.1346, 1.0, 0.1259, 1.0, 0.125, 1.0, 0.1033, 1.0, 0.09469, 1.0, 0.09375, 1.0, 0.07207, 1.0, 0.06344, 1.0, 0.0625, 1.0, 0.04082, 1.0, 0.03219, 1.0, 0.03125, 1.0, 0.9688, 0.7656, 1.0, 0.7656, 0.9904, 1.0, 0.9783, 1.0, 0.9375, 0.7656, 0.9688, 0.7656, 0.9592, 1.0, 0.9471, 1.0, 0.9063, 0.7656, 0.9375, 0.7656, 0.9279, 1.0, 0.9158, 1.0, 0.875, 0.7656, 0.9063, 0.7656, 0.8967, 1.0, 0.8846, 1.0, 0.8438, 0.7656, 0.875, 0.7656, 0.8654, 1.0, 0.8533, 1.0, 0.8125, 0.7656, 0.8438, 0.7656, 0.8342, 1.0, 0.8221, 1.0, 0.7812, 0.7656, 0.8125, 0.7656, 0.8029, 1.0, 0.7908, 1.0, 0.75, 0.7656, 0.7812, 0.7656, 0.7717, 1.0, 0.7596, 1.0, 0.7188, 0.7656, 0.75, 0.7656, 0.7404, 1.0, 0.7283, 1.0, 0.6875, 0.7656, 0.7188, 0.7656, 0.7092, 1.0, 0.6971, 1.0, 0.6562, 0.7656, 0.6875, 0.7656, 0.6779, 1.0, 0.6658, 1.0, 0.625, 0.7656, 0.6562, 0.7656, 0.6467, 1.0, 0.6346, 1.0, 0.5938, 0.7656, 0.625, 0.7656, 0.6154, 1.0, 0.6033, 1.0, 0.5625, 0.7656, 0.5938, 0.7656, 0.5842, 1.0, 0.5721, 1.0, 0.5312, 0.7656, 0.5625, 0.7656, 0.5529, 1.0, 0.5408, 1.0, 0.5, 0.7656, 0.5312, 0.7656, 0.5217, 1.0, 0.5096, 1.0, 0.4688, 0.7656, 0.5, 0.7656, 0.4904, 1.0, 0.4783, 1.0, 0.4375, 0.7656, 0.4688, 0.7656, 0.4592, 1.0, 0.4471, 1.0, 0.4063, 0.7656, 0.4375, 0.7656, 0.4279, 1.0, 0.4158, 1.0, 0.375, 0.7656, 0.4063, 0.7656, 0.3967, 1.0, 0.3846, 1.0, 0.3438, 0.7656, 0.375, 0.7656, 0.3654, 1.0, 0.3533, 1.0, 0.3125, 0.7656, 0.3438, 0.7656, 0.3342, 1.0, 0.3221, 1.0, 0.2812, 0.7656, 0.3125, 0.7656, 0.3029, 1.0, 0.2908, 1.0, 0.25, 0.7656, 0.2812, 0.7656, 0.2717, 1.0, 0.2596, 1.0, 0.2188, 0.7656, 0.25, 0.7656, 0.2404, 1.0, 0.2283, 1.0, 0.1875, 0.7656, 0.2188, 0.7656, 0.2092, 1.0, 0.1971, 1.0, 0.1562, 0.7656, 0.1875, 0.7656, 0.1779, 1.0, 0.1658, 1.0, 0.125, 0.7656, 0.1562, 0.7656, 0.1467, 1.0, 0.1346, 1.0, 0.09375, 0.7656, 0.125, 0.7656, 0.1154, 1.0, 0.1033, 1.0, 0.0625, 0.7656, 0.09375, 0.7656, 0.08418, 1.0, 0.07207, 1.0, 0.03125, 0.7656, 0.0625, 0.7656, 0.05293, 1.0, 0.04082, 1.0, 0.0, 0.7656, 0.03125, 0.7656, 0.02168, 1.0, 0.009574, 1.0, 0.9783, 1.0, 0.9904, 1.0, 0.9991, 1.0, 0.9697, 1.0, 0.9471, 1.0, 0.9592, 1.0, 0.9678, 1.0, 0.9384, 1.0, 0.9158, 1.0, 0.9279, 1.0, 0.9366, 1.0, 0.9072, 1.0, 0.8846, 1.0, 0.8967, 1.0, 0.9053, 1.0, 0.8759, 1.0, 0.8533, 1.0, 0.8654, 1.0, 0.8741, 1.0, 0.8447, 1.0, 0.8221, 1.0, 0.8342, 1.0, 0.8428, 1.0, 0.8134, 1.0, 0.7908, 1.0, 0.8029, 1.0, 0.8116, 1.0, 0.7822, 1.0, 0.7596, 1.0, 0.7717, 1.0, 0.7803, 1.0, 0.7509, 1.0, 0.7283, 1.0, 0.7404, 1.0, 0.7491, 1.0, 0.7197, 1.0, 0.6971, 1.0, 0.7092, 1.0, 0.7178, 1.0, 0.6884, 1.0, 0.6658, 1.0, 0.6779, 1.0, 0.6866, 1.0, 0.6572, 1.0, 0.6346, 1.0, 0.6467, 1.0, 0.6553, 1.0, 0.6259, 1.0, 0.6033, 1.0, 0.6154, 1.0, 0.6241, 1.0, 0.5947, 1.0, 0.5721, 1.0, 0.5842, 1.0, 0.5928, 1.0, 0.5634, 1.0, 0.5408, 1.0, 0.5529, 1.0, 0.5616, 1.0, 0.5322, 1.0, 0.5096, 1.0, 0.5217, 1.0, 0.5303, 1.0, 0.5009, 1.0, 0.4783, 1.0, 0.4904, 1.0, 0.4991, 1.0, 0.4697, 1.0, 0.4471, 1.0, 0.4592, 1.0, 0.4678, 1.0, 0.4384, 1.0, 0.4158, 1.0, 0.4279, 1.0, 0.4366, 1.0, 0.4072, 1.0, 0.3846, 1.0, 0.3967, 1.0, 0.4053, 1.0, 0.3759, 1.0, 0.3533, 1.0, 0.3654, 1.0, 0.3741, 1.0, 0.3447, 1.0, 0.3221, 1.0, 0.3342, 1.0, 0.3428, 1.0, 0.3134, 1.0, 0.2908, 1.0, 0.3029, 1.0, 0.3116, 1.0, 0.2822, 1.0, 0.2596, 1.0, 0.2717, 1.0, 0.2803, 1.0, 0.2509, 1.0, 0.2283, 1.0, 0.2404, 1.0, 0.2491, 1.0, 0.2197, 1.0, 0.1971, 1.0, 0.2092, 1.0, 0.2178, 1.0, 0.1884, 1.0, 0.1658, 1.0, 0.1779, 1.0, 0.1866, 1.0, 0.1572, 1.0, 0.1346, 1.0, 0.1467, 1.0, 0.1553, 1.0, 0.1259, 1.0, 0.1033, 1.0, 0.1154, 1.0, 0.1241, 1.0, 0.09469, 1.0, 0.07207, 1.0, 0.08418, 1.0, 0.09281, 1.0, 0.06344, 1.0, 0.04082, 1.0, 0.05293, 1.0, 0.06156, 1.0, 0.03219, 1.0, 0.009574, 1.0, 0.02168, 1.0, 0.03031, 1.0, 0.000943, 1.0, 0.7908, 1.0, 0.7908, 1.0, 0.7717, 1.0, 0.7717, 1.0, 0.7404, 1.0, 0.7404, 1.0, 0.7596, 1.0, 0.7596, 1.0, 0.5096, 1.0, 0.5096, 1.0, 0.4904, 1.0, 0.4904, 1.0, 0.4592, 1.0, 0.4592, 1.0, 0.4783, 1.0, 0.4783, 1.0, 0.2283, 1.0, 0.2283, 1.0, 0.2092, 1.0, 0.2092, 1.0, 0.1779, 1.0, 0.1779, 1.0, 0.1971, 1.0, 0.1971, 1.0, 0.9158, 1.0, 0.9158, 1.0, 0.8967, 1.0, 0.8967, 1.0, 0.8654, 1.0, 0.8654, 1.0, 0.8846, 1.0, 0.8846, 1.0, 0.6346, 1.0, 0.6346, 1.0, 0.6154, 1.0, 0.6154, 1.0, 0.5842, 1.0, 0.5842, 1.0, 0.6033, 1.0, 0.6033, 1.0, 0.3533, 1.0, 0.3533, 1.0, 0.3342, 1.0, 0.3342, 1.0, 0.3029, 1.0, 0.3029, 1.0, 0.3221, 1.0, 0.3221, 1.0, 0.07207, 1.0, 0.07207, 1.0, 0.05293, 1.0, 0.05293, 1.0, 0.02168, 1.0, 0.02168, 1.0, 0.04082, 1.0, 0.04082, 1.0, 0.7092, 1.0, 0.7092, 1.0, 0.7283, 1.0, 0.7283, 1.0, 0.4279, 1.0, 0.4279, 1.0, 0.4471, 1.0, 0.4471, 1.0, 0.1467, 1.0, 0.1467, 1.0, 0.1658, 1.0, 0.1658, 1.0, 0.8342, 1.0, 0.8342, 1.0, 0.8533, 1.0, 0.8533, 1.0, 0.5529, 1.0, 0.5529, 1.0, 0.5721, 1.0, 0.5721, 1.0, 0.009574, 1.0, 0.009574, 1.0, 0.0, 1.0, 0.0, 1.0, 0.9592, 1.0, 0.9592, 1.0, 0.9783, 1.0, 0.9783, 1.0, 0.2717, 1.0, 0.2717, 1.0, 0.2908, 1.0, 0.2908, 1.0, 0.6779, 1.0, 0.6779, 1.0, 0.6971, 1.0, 0.6971, 1.0, 0.3967, 1.0, 0.3967, 1.0, 0.4158, 1.0, 0.4158, 1.0, 0.1154, 1.0, 0.1154, 1.0, 0.1346, 1.0, 0.1346, 1.0, 0.8029, 1.0, 0.8029, 1.0, 0.8221, 1.0, 0.8221, 1.0, 0.5217, 1.0, 0.5217, 1.0, 0.5408, 1.0, 0.5408, 1.0, 0.2404, 1.0, 0.2404, 1.0, 0.2596, 1.0, 0.2596, 1.0, 0.9279, 1.0, 0.9279, 1.0, 0.9471, 1.0, 0.9471, 1.0, 0.6467, 1.0, 0.6467, 1.0, 0.6658, 1.0, 0.6658, 1.0, 0.3654, 1.0, 0.3654, 1.0, 0.3846, 1.0, 0.3846, 1.0, 0.08418, 1.0, 0.08418, 1.0, 0.1033, 1.0, 0.1033, 1.0, 0.9783, 1.0, 0.9904, 1.0, 0.9904, 1.0, 0.9783, 1.0])
me_mesh.materials.append(mat_material)
me_mesh.use_remesh_fix_poles = True
me_mesh.use_remesh_preserve_attributes = False
me_mesh.update()

# ---- objects
ob_mball_001 = bpy.data.objects.new('Mball.001', me_mesh)

# ---- transforms, parenting, visibility, modifiers, constraints
ob_mball_001.location = (0.0, 0.0, 0.7113)
ob_mball_001.rotation_euler = (0.0, 1.571, 0.0)

# ---- collection membership
col_collection.objects.link(ob_mball_001)

# ---- scene / render settings (as saved in the file)
scene.frame_start = 1; scene.frame_end = 250; scene.frame_set(30)
scene.render.engine = 'BLENDER_EEVEE_NEXT'
scene.cycles.sampling_pattern = 'TABULATED_SOBOL'
scene.cycles.use_light_tree = False
scene.view_settings.view_transform = 'Filmic'
bpy.context.view_layer.update()

# ---- added for rendering (the .blend has no active camera and no usable light): camera, sun
cam_auto = bpy.data.cameras.new('AutoCamera')
cam_auto.lens = 50.0
cam_auto.sensor_width = 36.0
cam_auto.clip_end = 1000.0
ob_auto_camera = bpy.data.objects.new('AutoCamera', cam_auto)
scene.collection.objects.link(ob_auto_camera)
ob_auto_camera.location = (7.76929, -9.32006, 7.6695)
ob_auto_camera.rotation_euler = (1.09748, -7.21219e-08, 0.694738)
scene.camera = ob_auto_camera
light_auto_sun = bpy.data.lights.new('AutoSun', 'SUN')
light_auto_sun.energy = 3.0
light_auto_sun.angle = 0.0523599
ob_auto_sun = bpy.data.objects.new('AutoSun', light_auto_sun)
scene.collection.objects.link(ob_auto_sun)
ob_auto_sun.rotation_euler = (0.872665, 0.174533, 0.523599)
bpy.context.view_layer.update()
